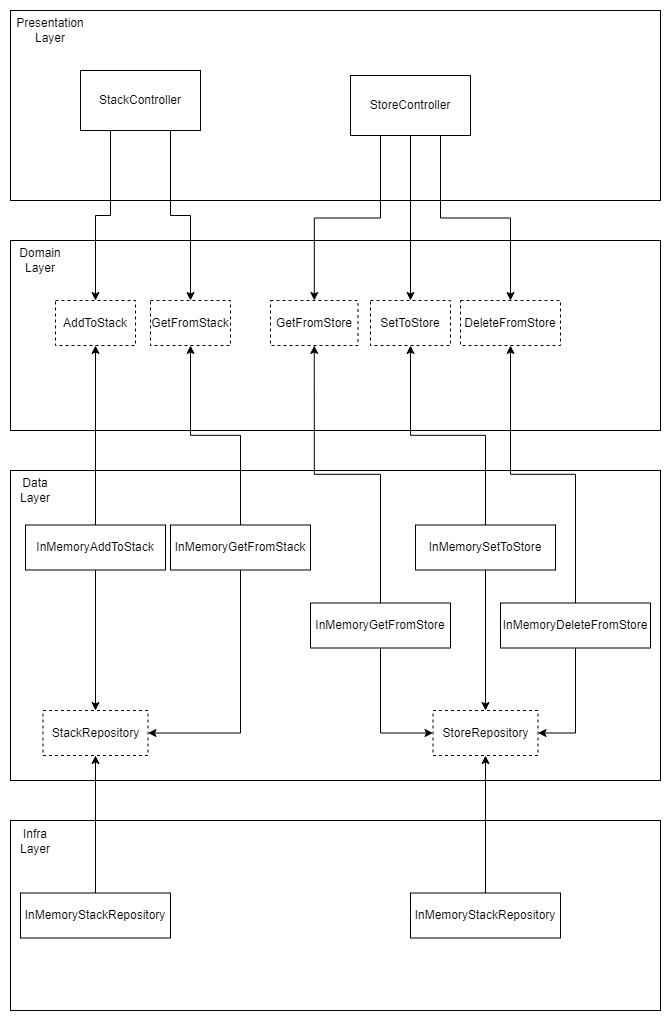

The diagram above was exported from draw.io. Its source (the exported page's mxGraphModel, read from the mxfile embedded in the PNG):
<mxGraphModel dx="1422" dy="786" grid="1" gridSize="10" guides="1" tooltips="1" connect="1" arrows="1" fold="1" page="1" pageScale="1" pageWidth="827" pageHeight="1169" math="0" shadow="0">
  <root>
    <mxCell id="0" />
    <mxCell id="1" parent="0" />
    <mxCell id="s7Q_LyBR809_AVLMYs4G-16" value="" style="rounded=0;whiteSpace=wrap;html=1;" vertex="1" parent="1">
      <mxGeometry x="80" y="80" width="650" height="190" as="geometry" />
    </mxCell>
    <mxCell id="s7Q_LyBR809_AVLMYs4G-17" value="" style="rounded=0;whiteSpace=wrap;html=1;" vertex="1" parent="1">
      <mxGeometry x="80" y="310" width="650" height="190" as="geometry" />
    </mxCell>
    <mxCell id="s7Q_LyBR809_AVLMYs4G-18" value="" style="rounded=0;whiteSpace=wrap;html=1;" vertex="1" parent="1">
      <mxGeometry x="80" y="540" width="650" height="310" as="geometry" />
    </mxCell>
    <mxCell id="s7Q_LyBR809_AVLMYs4G-19" value="" style="rounded=0;whiteSpace=wrap;html=1;" vertex="1" parent="1">
      <mxGeometry x="80" y="890" width="650" height="190" as="geometry" />
    </mxCell>
    <mxCell id="s7Q_LyBR809_AVLMYs4G-20" value="Presentation Layer" style="text;html=1;strokeColor=none;fillColor=none;align=center;verticalAlign=middle;whiteSpace=wrap;rounded=0;" vertex="1" parent="1">
      <mxGeometry x="80" y="80" width="80" height="40" as="geometry" />
    </mxCell>
    <mxCell id="s7Q_LyBR809_AVLMYs4G-21" value="Domain Layer" style="text;html=1;strokeColor=none;fillColor=none;align=center;verticalAlign=middle;whiteSpace=wrap;rounded=0;" vertex="1" parent="1">
      <mxGeometry x="80" y="310" width="60" height="40" as="geometry" />
    </mxCell>
    <mxCell id="s7Q_LyBR809_AVLMYs4G-22" value="Data Layer" style="text;html=1;strokeColor=none;fillColor=none;align=center;verticalAlign=middle;whiteSpace=wrap;rounded=0;" vertex="1" parent="1">
      <mxGeometry x="80" y="540" width="50" height="40" as="geometry" />
    </mxCell>
    <mxCell id="s7Q_LyBR809_AVLMYs4G-23" value="Infra&lt;br&gt;Layer" style="text;html=1;strokeColor=none;fillColor=none;align=center;verticalAlign=middle;whiteSpace=wrap;rounded=0;" vertex="1" parent="1">
      <mxGeometry x="80" y="890" width="50" height="42.5" as="geometry" />
    </mxCell>
    <mxCell id="s7Q_LyBR809_AVLMYs4G-52" style="edgeStyle=orthogonalEdgeStyle;rounded=0;orthogonalLoop=1;jettySize=auto;html=1;exitX=0.75;exitY=1;exitDx=0;exitDy=0;" edge="1" parent="1" source="s7Q_LyBR809_AVLMYs4G-25" target="s7Q_LyBR809_AVLMYs4G-28">
      <mxGeometry relative="1" as="geometry" />
    </mxCell>
    <mxCell id="s7Q_LyBR809_AVLMYs4G-54" style="edgeStyle=orthogonalEdgeStyle;rounded=0;orthogonalLoop=1;jettySize=auto;html=1;exitX=0.25;exitY=1;exitDx=0;exitDy=0;" edge="1" parent="1" source="s7Q_LyBR809_AVLMYs4G-25" target="s7Q_LyBR809_AVLMYs4G-27">
      <mxGeometry relative="1" as="geometry" />
    </mxCell>
    <mxCell id="s7Q_LyBR809_AVLMYs4G-25" value="StackController" style="rounded=0;whiteSpace=wrap;html=1;" vertex="1" parent="1">
      <mxGeometry x="150" y="140" width="120" height="60" as="geometry" />
    </mxCell>
    <mxCell id="s7Q_LyBR809_AVLMYs4G-55" style="edgeStyle=orthogonalEdgeStyle;rounded=0;orthogonalLoop=1;jettySize=auto;html=1;exitX=0.25;exitY=1;exitDx=0;exitDy=0;" edge="1" parent="1" source="s7Q_LyBR809_AVLMYs4G-26" target="s7Q_LyBR809_AVLMYs4G-29">
      <mxGeometry relative="1" as="geometry" />
    </mxCell>
    <mxCell id="s7Q_LyBR809_AVLMYs4G-56" style="edgeStyle=orthogonalEdgeStyle;rounded=0;orthogonalLoop=1;jettySize=auto;html=1;exitX=0.5;exitY=1;exitDx=0;exitDy=0;" edge="1" parent="1" source="s7Q_LyBR809_AVLMYs4G-26" target="s7Q_LyBR809_AVLMYs4G-30">
      <mxGeometry relative="1" as="geometry" />
    </mxCell>
    <mxCell id="s7Q_LyBR809_AVLMYs4G-57" style="edgeStyle=orthogonalEdgeStyle;rounded=0;orthogonalLoop=1;jettySize=auto;html=1;exitX=0.75;exitY=1;exitDx=0;exitDy=0;" edge="1" parent="1" source="s7Q_LyBR809_AVLMYs4G-26" target="s7Q_LyBR809_AVLMYs4G-32">
      <mxGeometry relative="1" as="geometry" />
    </mxCell>
    <mxCell id="s7Q_LyBR809_AVLMYs4G-26" value="StoreController" style="rounded=0;whiteSpace=wrap;html=1;" vertex="1" parent="1">
      <mxGeometry x="420" y="145" width="120" height="60" as="geometry" />
    </mxCell>
    <mxCell id="s7Q_LyBR809_AVLMYs4G-27" value="AddToStack" style="rounded=0;whiteSpace=wrap;html=1;dashed=1;" vertex="1" parent="1">
      <mxGeometry x="125" y="370" width="80" height="45" as="geometry" />
    </mxCell>
    <mxCell id="s7Q_LyBR809_AVLMYs4G-28" value="GetFromStack" style="rounded=0;whiteSpace=wrap;html=1;dashed=1;" vertex="1" parent="1">
      <mxGeometry x="220" y="370" width="80" height="45" as="geometry" />
    </mxCell>
    <mxCell id="s7Q_LyBR809_AVLMYs4G-29" value="GetFromStore" style="rounded=0;whiteSpace=wrap;html=1;dashed=1;" vertex="1" parent="1">
      <mxGeometry x="340" y="370" width="87.5" height="45" as="geometry" />
    </mxCell>
    <mxCell id="s7Q_LyBR809_AVLMYs4G-30" value="SetToStore" style="rounded=0;whiteSpace=wrap;html=1;dashed=1;" vertex="1" parent="1">
      <mxGeometry x="440" y="370" width="80" height="45" as="geometry" />
    </mxCell>
    <mxCell id="s7Q_LyBR809_AVLMYs4G-32" value="DeleteFromStore" style="rounded=0;whiteSpace=wrap;html=1;dashed=1;" vertex="1" parent="1">
      <mxGeometry x="530" y="370" width="100" height="45" as="geometry" />
    </mxCell>
    <mxCell id="s7Q_LyBR809_AVLMYs4G-41" style="edgeStyle=orthogonalEdgeStyle;rounded=0;orthogonalLoop=1;jettySize=auto;html=1;exitX=0.5;exitY=0;exitDx=0;exitDy=0;" edge="1" parent="1" source="s7Q_LyBR809_AVLMYs4G-34" target="s7Q_LyBR809_AVLMYs4G-27">
      <mxGeometry relative="1" as="geometry" />
    </mxCell>
    <mxCell id="s7Q_LyBR809_AVLMYs4G-68" style="edgeStyle=orthogonalEdgeStyle;rounded=0;orthogonalLoop=1;jettySize=auto;html=1;exitX=0.5;exitY=1;exitDx=0;exitDy=0;" edge="1" parent="1" source="s7Q_LyBR809_AVLMYs4G-34" target="s7Q_LyBR809_AVLMYs4G-36">
      <mxGeometry relative="1" as="geometry" />
    </mxCell>
    <mxCell id="s7Q_LyBR809_AVLMYs4G-34" value="InMemoryAddToStack" style="rounded=0;whiteSpace=wrap;html=1;" vertex="1" parent="1">
      <mxGeometry x="95" y="594.5" width="140" height="45" as="geometry" />
    </mxCell>
    <mxCell id="s7Q_LyBR809_AVLMYs4G-37" style="edgeStyle=orthogonalEdgeStyle;rounded=0;orthogonalLoop=1;jettySize=auto;html=1;exitX=0.5;exitY=0;exitDx=0;exitDy=0;entryX=0.5;entryY=1;entryDx=0;entryDy=0;" edge="1" parent="1" source="s7Q_LyBR809_AVLMYs4G-35" target="s7Q_LyBR809_AVLMYs4G-36">
      <mxGeometry relative="1" as="geometry" />
    </mxCell>
    <mxCell id="s7Q_LyBR809_AVLMYs4G-35" value="InMemoryStackRepository" style="rounded=0;whiteSpace=wrap;html=1;" vertex="1" parent="1">
      <mxGeometry x="90" y="962.5" width="150" height="45" as="geometry" />
    </mxCell>
    <mxCell id="s7Q_LyBR809_AVLMYs4G-36" value="StackRepository" style="rounded=0;whiteSpace=wrap;html=1;dashed=1;" vertex="1" parent="1">
      <mxGeometry x="112.5" y="780" width="105" height="45" as="geometry" />
    </mxCell>
    <mxCell id="s7Q_LyBR809_AVLMYs4G-38" value="StoreRepository" style="rounded=0;whiteSpace=wrap;html=1;dashed=1;" vertex="1" parent="1">
      <mxGeometry x="502.5" y="780" width="105" height="45" as="geometry" />
    </mxCell>
    <mxCell id="s7Q_LyBR809_AVLMYs4G-40" style="edgeStyle=orthogonalEdgeStyle;rounded=0;orthogonalLoop=1;jettySize=auto;html=1;exitX=0.5;exitY=0;exitDx=0;exitDy=0;entryX=0.5;entryY=1;entryDx=0;entryDy=0;" edge="1" parent="1" source="s7Q_LyBR809_AVLMYs4G-39" target="s7Q_LyBR809_AVLMYs4G-38">
      <mxGeometry relative="1" as="geometry" />
    </mxCell>
    <mxCell id="s7Q_LyBR809_AVLMYs4G-39" value="InMemoryStackRepository" style="rounded=0;whiteSpace=wrap;html=1;" vertex="1" parent="1">
      <mxGeometry x="480" y="962.5" width="150" height="45" as="geometry" />
    </mxCell>
    <mxCell id="s7Q_LyBR809_AVLMYs4G-59" style="edgeStyle=orthogonalEdgeStyle;rounded=0;orthogonalLoop=1;jettySize=auto;html=1;exitX=0.5;exitY=0;exitDx=0;exitDy=0;" edge="1" parent="1" source="s7Q_LyBR809_AVLMYs4G-58" target="s7Q_LyBR809_AVLMYs4G-28">
      <mxGeometry relative="1" as="geometry" />
    </mxCell>
    <mxCell id="s7Q_LyBR809_AVLMYs4G-69" style="edgeStyle=orthogonalEdgeStyle;rounded=0;orthogonalLoop=1;jettySize=auto;html=1;exitX=0.5;exitY=1;exitDx=0;exitDy=0;entryX=1;entryY=0.5;entryDx=0;entryDy=0;" edge="1" parent="1" source="s7Q_LyBR809_AVLMYs4G-58" target="s7Q_LyBR809_AVLMYs4G-36">
      <mxGeometry relative="1" as="geometry" />
    </mxCell>
    <mxCell id="s7Q_LyBR809_AVLMYs4G-58" value="InMemoryGetFromStack" style="rounded=0;whiteSpace=wrap;html=1;" vertex="1" parent="1">
      <mxGeometry x="240" y="594.5" width="140" height="45" as="geometry" />
    </mxCell>
    <mxCell id="s7Q_LyBR809_AVLMYs4G-67" style="edgeStyle=orthogonalEdgeStyle;rounded=0;orthogonalLoop=1;jettySize=auto;html=1;exitX=0.5;exitY=1;exitDx=0;exitDy=0;entryX=0;entryY=0.5;entryDx=0;entryDy=0;" edge="1" parent="1" source="s7Q_LyBR809_AVLMYs4G-60" target="s7Q_LyBR809_AVLMYs4G-38">
      <mxGeometry relative="1" as="geometry" />
    </mxCell>
    <mxCell id="s7Q_LyBR809_AVLMYs4G-72" style="edgeStyle=orthogonalEdgeStyle;rounded=0;orthogonalLoop=1;jettySize=auto;html=1;exitX=0.5;exitY=0;exitDx=0;exitDy=0;entryX=0.5;entryY=1;entryDx=0;entryDy=0;" edge="1" parent="1" source="s7Q_LyBR809_AVLMYs4G-60" target="s7Q_LyBR809_AVLMYs4G-29">
      <mxGeometry relative="1" as="geometry" />
    </mxCell>
    <mxCell id="s7Q_LyBR809_AVLMYs4G-60" value="InMemoryGetFromStore" style="rounded=0;whiteSpace=wrap;html=1;" vertex="1" parent="1">
      <mxGeometry x="380" y="672.5" width="140" height="45" as="geometry" />
    </mxCell>
    <mxCell id="s7Q_LyBR809_AVLMYs4G-65" style="edgeStyle=orthogonalEdgeStyle;rounded=0;orthogonalLoop=1;jettySize=auto;html=1;exitX=0.5;exitY=1;exitDx=0;exitDy=0;" edge="1" parent="1" source="s7Q_LyBR809_AVLMYs4G-61" target="s7Q_LyBR809_AVLMYs4G-38">
      <mxGeometry relative="1" as="geometry" />
    </mxCell>
    <mxCell id="s7Q_LyBR809_AVLMYs4G-70" style="edgeStyle=orthogonalEdgeStyle;rounded=0;orthogonalLoop=1;jettySize=auto;html=1;exitX=0.5;exitY=0;exitDx=0;exitDy=0;entryX=0.5;entryY=1;entryDx=0;entryDy=0;" edge="1" parent="1" source="s7Q_LyBR809_AVLMYs4G-61" target="s7Q_LyBR809_AVLMYs4G-30">
      <mxGeometry relative="1" as="geometry" />
    </mxCell>
    <mxCell id="s7Q_LyBR809_AVLMYs4G-61" value="InMemorySetToStore" style="rounded=0;whiteSpace=wrap;html=1;" vertex="1" parent="1">
      <mxGeometry x="485" y="594.5" width="140" height="45" as="geometry" />
    </mxCell>
    <mxCell id="s7Q_LyBR809_AVLMYs4G-66" style="edgeStyle=orthogonalEdgeStyle;rounded=0;orthogonalLoop=1;jettySize=auto;html=1;exitX=0.5;exitY=1;exitDx=0;exitDy=0;entryX=1;entryY=0.5;entryDx=0;entryDy=0;" edge="1" parent="1" source="s7Q_LyBR809_AVLMYs4G-62" target="s7Q_LyBR809_AVLMYs4G-38">
      <mxGeometry relative="1" as="geometry" />
    </mxCell>
    <mxCell id="s7Q_LyBR809_AVLMYs4G-73" style="edgeStyle=orthogonalEdgeStyle;rounded=0;orthogonalLoop=1;jettySize=auto;html=1;exitX=0.5;exitY=0;exitDx=0;exitDy=0;" edge="1" parent="1" source="s7Q_LyBR809_AVLMYs4G-62" target="s7Q_LyBR809_AVLMYs4G-32">
      <mxGeometry relative="1" as="geometry" />
    </mxCell>
    <mxCell id="s7Q_LyBR809_AVLMYs4G-62" value="InMemoryDeleteFromStore" style="rounded=0;whiteSpace=wrap;html=1;" vertex="1" parent="1">
      <mxGeometry x="570" y="672.5" width="150" height="45" as="geometry" />
    </mxCell>
  </root>
</mxGraphModel>